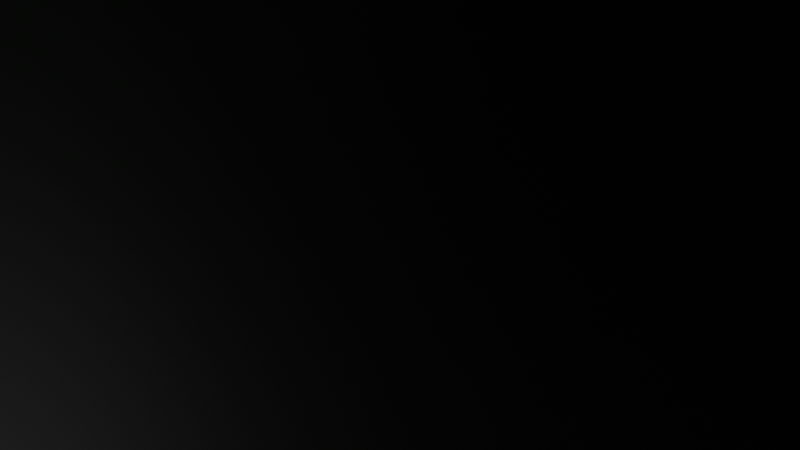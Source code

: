 # Source: matrexvr_cylinder.blend  (saved by Blender 3.0.42; exported with 4.5.12 LTS)
import bpy
from mathutils import Matrix  # noqa: F401  (used for matrix-valued properties, if any)

bpy.ops.wm.read_factory_settings(use_empty=True)
scene = bpy.context.scene
scene.name = 'Scene'

# ---- collections
col_collection = bpy.data.collections.new('Collection'); scene.collection.children.link(col_collection)

# ---- materials (node trees are filled in below, after node groups)
mat_material_001 = bpy.data.materials.new('Material.001')
mat_material_001.use_transparent_shadow = False

# ---- material node trees
mat_material_001.use_nodes = True; mat_material_001.node_tree.nodes.clear()
_N = mat_material_001.node_tree.nodes; _L = mat_material_001.node_tree.links
n0 = _N.new('ShaderNodeBsdfPrincipled'); n0.name = 'Principled BSDF'; n0.location = (10, 300)
n0.distribution = 'GGX'
n0.subsurface_method = 'RANDOM_WALK_SKIN'
n0.inputs[0].default_value = (0.0, 0.003836, 0.0, 1.0)
n0.inputs[3].default_value = 1.45
n0.inputs[27].default_value = (0.0, 0.0, 0.0, 1.0)
n0.inputs[28].default_value = 1.0
n1 = _N.new('ShaderNodeOutputMaterial'); n1.name = 'Material Output'; n1.location = (300, 300)
_L.new(n0.outputs[0], n1.inputs[0])
n1.is_active_output = True

# ---- world
world_world = bpy.data.worlds.new('World'); scene.world = world_world
world_world.use_nodes = True; world_world.node_tree.nodes.clear()
_N = world_world.node_tree.nodes; _L = world_world.node_tree.links
n0 = _N.new('ShaderNodeOutputWorld'); n0.name = 'World Output'; n0.location = (300, 300)
n1 = _N.new('ShaderNodeBackground'); n1.name = 'Background'; n1.location = (10, 300)
n1.inputs[0].default_value = (0.05088, 0.05088, 0.05088, 1.0)
_L.new(n1.outputs[0], n0.inputs[0])
n0.is_active_output = True
world_world.color = (0.05088, 0.05088, 0.05088)
world_world.use_sun_shadow = False
world_world.sun_shadow_jitter_overblur = 0.0

# ---- cameras
cam_camera = bpy.data.cameras.new('Camera')
cam_camera.clip_end = 100.0
cam_camera.ortho_scale = 7.314

# ---- lights
light_light = bpy.data.lights.new('Light', 'POINT')
light_light.transmission_factor = 0.0
light_light.energy = 1000.0
light_light.shadow_soft_size = 0.1
light_light.shadow_maximum_resolution = 0.006
light_light.use_absolute_resolution = True

# ---- meshes
me_cylinder = bpy.data.meshes.new('Cylinder')
me_cylinder.from_pydata([(0.0, 1000.0, -1000.0), (0.0, 1000.0, 1000.0), (195.1, 980.8, -1000.0), (195.1, 980.8, 1000.0), (382.7, 923.9, -1000.0), (382.7, 923.9, 1000.0), (555.6, 831.5, -1000.0), (555.6, 831.5, 1000.0), (707.1, 707.1, -1000.0), (707.1, 707.1, 1000.0), (831.5, 555.6, -1000.0), (831.5, 555.6, 1000.0), (923.9, 382.7, -1000.0), (923.9, 382.7, 1000.0), (980.8, 195.1, -1000.0), (980.8, 195.1, 1000.0), (1000.0, 7.55e-05, -1000.0), (1000.0, 7.55e-05, 1000.0), (980.8, -195.1, -1000.0), (980.8, -195.1, 1000.0), (923.9, -382.7, -1000.0), (923.9, -382.7, 1000.0), (831.5, -555.6, -1000.0), (831.5, -555.6, 1000.0), (707.1, -707.1, -1000.0), (707.1, -707.1, 1000.0), (555.6, -831.5, -1000.0), (555.6, -831.5, 1000.0), (382.7, -923.9, -1000.0), (382.7, -923.9, 1000.0), (195.1, -980.8, -1000.0), (195.1, -980.8, 1000.0), (-0.0003258, -1000.0, -1000.0), (-0.0003258, -1000.0, 1000.0), (-195.1, -980.8, -1000.0), (-195.1, -980.8, 1000.0), (-382.7, -923.9, -1000.0), (-382.7, -923.9, 1000.0), (-555.6, -831.5, -1000.0), (-555.6, -831.5, 1000.0), (-707.1, -707.1, -1000.0), (-707.1, -707.1, 1000.0), (-831.5, -555.6, -1000.0), (-831.5, -555.6, 1000.0), (-923.9, -382.7, -1000.0), (-923.9, -382.7, 1000.0), (-980.8, -195.1, -1000.0), (-980.8, -195.1, 1000.0), (-1000.0, 0.0009656, -1000.0), (-1000.0, 0.0009656, 1000.0), (-980.8, 195.1, -1000.0), (-980.8, 195.1, 1000.0), (-923.9, 382.7, -1000.0), (-923.9, 382.7, 1000.0), (-831.5, 555.6, -1000.0), (-831.5, 555.6, 1000.0), (-707.1, 707.1, -1000.0), (-707.1, 707.1, 1000.0), (-555.6, 831.5, -1000.0), (-555.6, 831.5, 1000.0), (-382.7, 923.9, -1000.0), (-382.7, 923.9, 1000.0), (-195.1, 980.8, -1000.0), (-195.1, 980.8, 1000.0)], [], [(0, 1, 3, 2), (2, 3, 5, 4), (4, 5, 7, 6), (6, 7, 9, 8), (8, 9, 11, 10), (10, 11, 13, 12), (12, 13, 15, 14), (14, 15, 17, 16), (16, 17, 19, 18), (18, 19, 21, 20), (20, 21, 23, 22), (22, 23, 25, 24), (24, 25, 27, 26), (26, 27, 29, 28), (28, 29, 31, 30), (30, 31, 33, 32), (32, 33, 35, 34), (34, 35, 37, 36), (36, 37, 39, 38), (38, 39, 41, 40), (40, 41, 43, 42), (42, 43, 45, 44), (44, 45, 47, 46), (46, 47, 49, 48), (48, 49, 51, 50), (50, 51, 53, 52), (52, 53, 55, 54), (54, 55, 57, 56), (56, 57, 59, 58), (58, 59, 61, 60), (3, 1, 63, 61, 59, 57, 55, 53, 51, 49, 47, 45, 43, 41, 39, 37, 35, 33, 31, 29, 27, 25, 23, 21, 19, 17, 15, 13, 11, 9, 7, 5), (60, 61, 63, 62), (62, 63, 1, 0), (0, 2, 4, 6, 8, 10, 12, 14, 16, 18, 20, 22, 24, 26, 28, 30, 32, 34, 36, 38, 40, 42, 44, 46, 48, 50, 52, 54, 56, 58, 60, 62)])
me_cylinder.polygons.foreach_set('use_smooth', [True] * 34)
_uv = me_cylinder.uv_layers.new(name='UVMap')
_uv.uv.foreach_set('vector', [1.0, 0.5, 1.0, 1.0, 0.9688, 1.0, 0.9688, 0.5, 0.9688, 0.5, 0.9688, 1.0, 0.9375, 1.0, 0.9375, 0.5, 0.9375, 0.5, 0.9375, 1.0, 0.9062, 1.0, 0.9062, 0.5, 0.9062, 0.5, 0.9062, 1.0, 0.875, 1.0, 0.875, 0.5, 0.875, 0.5, 0.875, 1.0, 0.8438, 1.0, 0.8438, 0.5, 0.8438, 0.5, 0.8438, 1.0, 0.8125, 1.0, 0.8125, 0.5, 0.8125, 0.5, 0.8125, 1.0, 0.7812, 1.0, 0.7812, 0.5, 0.7812, 0.5, 0.7812, 1.0, 0.75, 1.0, 0.75, 0.5, 0.75, 0.5, 0.75, 1.0, 0.7188, 1.0, 0.7188, 0.5, 0.7188, 0.5, 0.7188, 1.0, 0.6875, 1.0, 0.6875, 0.5, 0.6875, 0.5, 0.6875, 1.0, 0.6562, 1.0, 0.6562, 0.5, 0.6562, 0.5, 0.6562, 1.0, 0.625, 1.0, 0.625, 0.5, 0.625, 0.5, 0.625, 1.0, 0.5938, 1.0, 0.5938, 0.5, 0.5938, 0.5, 0.5938, 1.0, 0.5625, 1.0, 0.5625, 0.5, 0.5625, 0.5, 0.5625, 1.0, 0.5312, 1.0, 0.5312, 0.5, 0.5312, 0.5, 0.5312, 1.0, 0.5, 1.0, 0.5, 0.5, 0.5, 0.5, 0.5, 1.0, 0.4688, 1.0, 0.4688, 0.5, 0.4688, 0.5, 0.4688, 1.0, 0.4375, 1.0, 0.4375, 0.5, 0.4375, 0.5, 0.4375, 1.0, 0.4062, 1.0, 0.4062, 0.5, 0.4062, 0.5, 0.4062, 1.0, 0.375, 1.0, 0.375, 0.5, 0.375, 0.5, 0.375, 1.0, 0.3438, 1.0, 0.3438, 0.5, 0.3438, 0.5, 0.3438, 1.0, 0.3125, 1.0, 0.3125, 0.5, 0.3125, 0.5, 0.3125, 1.0, 0.2812, 1.0, 0.2812, 0.5, 0.2812, 0.5, 0.2812, 1.0, 0.25, 1.0, 0.25, 0.5, 0.25, 0.5, 0.25, 1.0, 0.2188, 1.0, 0.2188, 0.5, 0.2188, 0.5, 0.2188, 1.0, 0.1875, 1.0, 0.1875, 0.5, 0.1875, 0.5, 0.1875, 1.0, 0.1562, 1.0, 0.1562, 0.5, 0.1562, 0.5, 0.1562, 1.0, 0.125, 1.0, 0.125, 0.5, 0.125, 0.5, 0.125, 1.0, 0.09375, 1.0, 0.09375, 0.5, 0.09375, 0.5, 0.09375, 1.0, 0.0625, 1.0, 0.0625, 0.5, 0.2968, 0.4854, 0.25, 0.49, 0.2032, 0.4854, 0.1582, 0.4717, 0.1167, 0.4496, 0.08029, 0.4197, 0.05045, 0.3833, 0.02827, 0.3418, 0.01461, 0.2968, 0.01, 0.25, 0.01461, 0.2032, 0.02827, 0.1582, 0.05045, 0.1167, 0.08029, 0.08029, 0.1167, 0.05045, 0.1582, 0.02827, 0.2032, 0.01461, 0.25, 0.01, 0.2968, 0.01461, 0.3418, 0.02827, 0.3833, 0.05045, 0.4197, 0.08029, 0.4496, 0.1167, 0.4717, 0.1582, 0.4854, 0.2032, 0.49, 0.25, 0.4854, 0.2968, 0.4717, 0.3418, 0.4496, 0.3833, 0.4197, 0.4197, 0.3833, 0.4496, 0.3418, 0.4717, 0.0625, 0.5, 0.0625, 1.0, 0.03125, 1.0, 0.03125, 0.5, 0.03125, 0.5, 0.03125, 1.0, 0.0, 1.0, 0.0, 0.5, 0.75, 0.49, 0.7968, 0.4854, 0.8418, 0.4717, 0.8833, 0.4496, 0.9197, 0.4197, 0.9496, 0.3833, 0.9717, 0.3418, 0.9854, 0.2968, 0.99, 0.25, 0.9854, 0.2032, 0.9717, 0.1582, 0.9496, 0.1167, 0.9197, 0.08029, 0.8833, 0.05045, 0.8418, 0.02827, 0.7968, 0.01461, 0.75, 0.01, 0.7032, 0.01461, 0.6582, 0.02827, 0.6167, 0.05045, 0.5803, 0.08029, 0.5504, 0.1167, 0.5283, 0.1582, 0.5146, 0.2032, 0.51, 0.25, 0.5146, 0.2968, 0.5283, 0.3418, 0.5504, 0.3833, 0.5803, 0.4197, 0.6167, 0.4496, 0.6582, 0.4717, 0.7032, 0.4854])
me_cylinder.materials.append(mat_material_001)
me_cylinder.use_remesh_fix_poles = True
me_cylinder.use_remesh_preserve_attributes = False
me_cylinder.use_mirror_vertex_groups = False
me_cylinder.update()

# ---- objects
ob_light = bpy.data.objects.new('Light', light_light)
ob_camera = bpy.data.objects.new('Camera', cam_camera)
ob_cylinder = bpy.data.objects.new('Cylinder', me_cylinder)

# ---- transforms, parenting, visibility, modifiers, constraints
ob_light.location = (4.076, 1.005, 5.904)
ob_light.rotation_euler = (0.6503, 0.05522, 1.866)
ob_light.lock_rotations_4d = False
ob_light.empty_display_type = 'ARROWS'
ob_light.color = (0.0, 0.0, 0.0, 0.0)
ob_light.lineart.crease_threshold = 0.0
ob_camera.location = (7.359, -6.926, 4.958)
ob_camera.rotation_euler = (1.109, 0.0, 0.8149)
ob_camera.lock_rotations_4d = False
ob_camera.empty_display_type = 'ARROWS'
ob_camera.color = (0.0, 0.0, 0.0, 0.0)
ob_camera.display_type = 'WIRE'
ob_camera.lineart.crease_threshold = 0.0
ob_cylinder.location = (0.0, 0.0, 0.0)
ob_cylinder.rotation_euler = (0.0, 1.571, 1.571)
ob_cylinder.scale = (0.01006, 0.01006, 0.03)
ob_cylinder.lineart.crease_threshold = 0.0
_m = ob_cylinder.modifiers.new('EdgeSplit', 'EDGE_SPLIT')
_m = ob_cylinder.modifiers.new('Subdivision', 'SUBSURF')
_m.uv_smooth = 'PRESERVE_CORNERS'
_m.levels = 3
_m.show_only_control_edges = False

# ---- collection membership
col_collection.objects.link(ob_light)
col_collection.objects.link(ob_camera)
col_collection.objects.link(ob_cylinder)

# ---- scene / render settings (as saved in the file)
scene.camera = ob_camera
scene.frame_start = 1; scene.frame_end = 250; scene.frame_set(1)
scene.render.engine = 'BLENDER_EEVEE_NEXT'
scene.cycles.use_denoising = False
scene.cycles.samples = 128
scene.cycles.sampling_pattern = 'TABULATED_SOBOL'
scene.cycles.use_adaptive_sampling = False
scene.cycles.use_light_tree = False
scene.view_settings.view_transform = 'Standard'
scene.unit_settings.scale_length = 0.001
bpy.context.view_layer.update()
